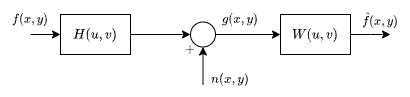

The diagram above was exported from draw.io. Its source (the exported page's mxGraphModel, read from the mxfile embedded in the PNG):
<mxGraphModel dx="842" dy="595" grid="1" gridSize="10" guides="1" tooltips="1" connect="1" arrows="1" fold="1" page="1" pageScale="1" pageWidth="1654" pageHeight="1169" math="1" shadow="0">
  <root>
    <mxCell id="0" />
    <mxCell id="1" parent="0" />
    <mxCell id="sJz2mVrj8f4c4Sv1XL4x-5" style="edgeStyle=orthogonalEdgeStyle;rounded=0;orthogonalLoop=1;jettySize=auto;html=1;entryX=0;entryY=0.5;entryDx=0;entryDy=0;" edge="1" parent="1" source="sJz2mVrj8f4c4Sv1XL4x-1" target="sJz2mVrj8f4c4Sv1XL4x-2">
      <mxGeometry relative="1" as="geometry" />
    </mxCell>
    <mxCell id="sJz2mVrj8f4c4Sv1XL4x-1" value="" style="ellipse;whiteSpace=wrap;html=1;aspect=fixed;" vertex="1" parent="1">
      <mxGeometry x="220" y="47.5" width="25" height="25" as="geometry" />
    </mxCell>
    <mxCell id="sJz2mVrj8f4c4Sv1XL4x-16" style="edgeStyle=orthogonalEdgeStyle;rounded=0;orthogonalLoop=1;jettySize=auto;html=1;entryX=0;entryY=0.5;entryDx=0;entryDy=0;" edge="1" parent="1" source="sJz2mVrj8f4c4Sv1XL4x-2">
      <mxGeometry relative="1" as="geometry">
        <mxPoint x="420" y="59.999999999999886" as="targetPoint" />
      </mxGeometry>
    </mxCell>
    <mxCell id="sJz2mVrj8f4c4Sv1XL4x-2" value="$$W(u,v)$$" style="rounded=0;whiteSpace=wrap;html=1;" vertex="1" parent="1">
      <mxGeometry x="310" y="40" width="70" height="40" as="geometry" />
    </mxCell>
    <mxCell id="sJz2mVrj8f4c4Sv1XL4x-4" style="edgeStyle=orthogonalEdgeStyle;rounded=0;orthogonalLoop=1;jettySize=auto;html=1;entryX=0;entryY=0.5;entryDx=0;entryDy=0;" edge="1" parent="1" source="sJz2mVrj8f4c4Sv1XL4x-3" target="sJz2mVrj8f4c4Sv1XL4x-1">
      <mxGeometry relative="1" as="geometry" />
    </mxCell>
    <mxCell id="sJz2mVrj8f4c4Sv1XL4x-3" value="$$H(u,v)$$" style="rounded=0;whiteSpace=wrap;html=1;" vertex="1" parent="1">
      <mxGeometry x="90" y="40" width="70" height="40" as="geometry" />
    </mxCell>
    <mxCell id="sJz2mVrj8f4c4Sv1XL4x-8" style="edgeStyle=orthogonalEdgeStyle;rounded=0;orthogonalLoop=1;jettySize=auto;html=1;entryX=0.5;entryY=1;entryDx=0;entryDy=0;" edge="1" parent="1" target="sJz2mVrj8f4c4Sv1XL4x-1">
      <mxGeometry relative="1" as="geometry">
        <mxPoint x="232.51724137931024" y="109.99999999999989" as="sourcePoint" />
      </mxGeometry>
    </mxCell>
    <mxCell id="sJz2mVrj8f4c4Sv1XL4x-14" style="edgeStyle=orthogonalEdgeStyle;rounded=0;orthogonalLoop=1;jettySize=auto;html=1;entryX=0;entryY=0.5;entryDx=0;entryDy=0;" edge="1" parent="1" target="sJz2mVrj8f4c4Sv1XL4x-3">
      <mxGeometry relative="1" as="geometry">
        <mxPoint x="59.999999999999886" y="60.000000000000114" as="sourcePoint" />
      </mxGeometry>
    </mxCell>
    <mxCell id="sJz2mVrj8f4c4Sv1XL4x-17" value="$$\hat{f}(x,y)$$" style="text;html=1;strokeColor=none;fillColor=none;align=center;verticalAlign=middle;whiteSpace=wrap;rounded=0;fontSize=11;" vertex="1" parent="1">
      <mxGeometry x="380" y="30" width="60" height="30" as="geometry" />
    </mxCell>
    <mxCell id="sJz2mVrj8f4c4Sv1XL4x-19" value="$$f(x,y)$$" style="text;html=1;strokeColor=none;fillColor=none;align=center;verticalAlign=middle;whiteSpace=wrap;rounded=0;fontSize=11;" vertex="1" parent="1">
      <mxGeometry x="30" y="30" width="60" height="30" as="geometry" />
    </mxCell>
    <mxCell id="sJz2mVrj8f4c4Sv1XL4x-20" value="$$g(x,y)$$" style="text;html=1;strokeColor=none;fillColor=none;align=center;verticalAlign=middle;whiteSpace=wrap;rounded=0;fontSize=11;" vertex="1" parent="1">
      <mxGeometry x="240" y="30" width="60" height="30" as="geometry" />
    </mxCell>
    <mxCell id="sJz2mVrj8f4c4Sv1XL4x-21" value="$$n(x,y)$$" style="text;html=1;strokeColor=none;fillColor=none;align=center;verticalAlign=middle;whiteSpace=wrap;rounded=0;fontSize=11;" vertex="1" parent="1">
      <mxGeometry x="230" y="90" width="60" height="30" as="geometry" />
    </mxCell>
    <mxCell id="sJz2mVrj8f4c4Sv1XL4x-22" value="$$+$$" style="text;html=1;strokeColor=none;fillColor=none;align=center;verticalAlign=middle;whiteSpace=wrap;rounded=0;" vertex="1" parent="1">
      <mxGeometry x="190" y="60" width="60" height="30" as="geometry" />
    </mxCell>
  </root>
</mxGraphModel>